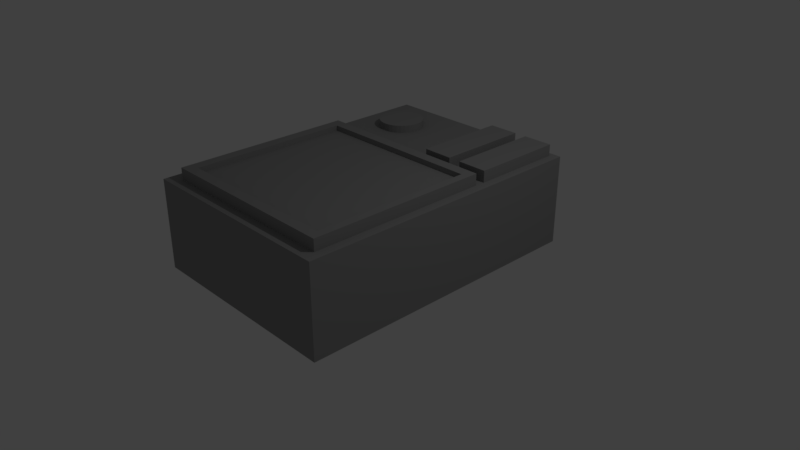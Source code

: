 # Source: combinator.blend  (saved by Blender 2.78.0; exported with 4.5.12 LTS)
import bpy
from mathutils import Matrix  # noqa: F401  (used for matrix-valued properties, if any)

bpy.ops.wm.read_factory_settings(use_empty=True)
scene = bpy.context.scene
scene.name = 'Scene'

# ---- collections
col_collection_1 = bpy.data.collections.new('Collection 1'); scene.collection.children.link(col_collection_1)

# ---- materials (node trees are filled in below, after node groups)
mat_mat = bpy.data.materials.new('mat')
mat_mat.alpha_threshold = 0.0
mat_mat.use_transparent_shadow = False
mat_mat.preview_render_type = 'CUBE'
mat_mat.diffuse_color = (0.2961, 0.2961, 0.2961, 1.0)
mat_mat.roughness = 0.5
mat_mat.specular_intensity = 0.213
mat_mat.line_color = (0.0, 0.0, 0.0, 1.0)
mat_mat_001 = bpy.data.materials.new('mat.001')
mat_mat_001.alpha_threshold = 0.0
mat_mat_001.use_transparent_shadow = False
mat_mat_001.preview_render_type = 'CUBE'
mat_mat_001.diffuse_color = (0.2961, 0.2961, 0.2961, 1.0)
mat_mat_001.roughness = 0.5
mat_mat_001.specular_intensity = 0.213
mat_mat_001.line_color = (0.0, 0.0, 0.0, 1.0)
mat_mat_002 = bpy.data.materials.new('mat.002')
mat_mat_002.alpha_threshold = 0.0
mat_mat_002.use_transparent_shadow = False
mat_mat_002.preview_render_type = 'CUBE'
mat_mat_002.diffuse_color = (0.2961, 0.2961, 0.2961, 1.0)
mat_mat_002.roughness = 0.5
mat_mat_002.specular_intensity = 0.213
mat_mat_002.line_color = (0.0, 0.0, 0.0, 1.0)

# ---- material node trees

# ---- world
world_world = bpy.data.worlds.new('World'); scene.world = world_world
world_world.color = (0.05088, 0.05088, 0.05088)
world_world.use_sun_shadow = False
world_world.sun_shadow_jitter_overblur = 0.0
world_world.cycles.sampling_method = 'MANUAL'

# ---- cameras
cam_camera = bpy.data.cameras.new('Camera')
cam_camera.clip_end = 100.0
cam_camera.lens = 35.0
cam_camera.sensor_width = 32.0
cam_camera.sensor_height = 18.0
cam_camera.ortho_scale = 7.314
cam_camera.dof.focus_distance = 0.0
cam_camera.dof.aperture_fstop = 128.0

# ---- lights
light_lamp = bpy.data.lights.new('Lamp', 'POINT')
light_lamp.transmission_factor = 0.0
light_lamp.cutoff_distance = 30.0
light_lamp.energy = 100.0
light_lamp.shadow_buffer_clip_start = 1.001
light_lamp.shadow_soft_size = 0.1
light_lamp.shadow_maximum_resolution = 0.006
light_lamp.use_absolute_resolution = True

# ---- meshes
me_cube_001 = bpy.data.meshes.new('Cube.001')
me_cube_001.from_pydata([(1.0, 1.0, -1.0), (1.0, -1.0, -1.0), (-1.0, -1.0, -1.0), (-1.0, 1.0, -1.0), (1.0, 1.0, 1.0), (1.0, -1.0, 1.0), (-1.0, -1.0, 1.0), (-1.0, 1.0, 1.0)], [], [(0, 1, 2, 3), (4, 7, 6, 5), (0, 4, 5, 1), (1, 5, 6, 2), (2, 6, 7, 3), (4, 0, 3, 7)])
me_cube_001.materials.append(mat_mat)
me_cube_001.use_remesh_preserve_volume = False
me_cube_001.use_remesh_preserve_attributes = False
me_cube_001.use_mirror_vertex_groups = False
me_cube_001.update()
me_cube_000 = bpy.data.meshes.new('Cube.000')
me_cube_000.from_pydata([(-1.0, -1.471, -1.0), (-1.0, -1.471, 1.0), (-1.0, 1.0, -1.0), (-1.0, 1.0, 1.0), (1.0, -1.471, -1.0), (1.0, -1.471, 1.0), (1.0, 1.0, -1.0), (1.0, 1.0, 1.0)], [], [(0, 1, 3, 2), (2, 3, 7, 6), (6, 7, 5, 4), (4, 5, 1, 0), (2, 6, 4, 0), (7, 3, 1, 5)])
me_cube_000.materials.append(mat_mat_001)
me_cube_000.use_remesh_preserve_volume = False
me_cube_000.use_remesh_preserve_attributes = False
me_cube_000.use_mirror_vertex_groups = False
me_cube_000.update()
me_cube = bpy.data.meshes.new('Cube')
me_cube.from_pydata([(-1.364, -0.8614, 0.4652), (-1.364, 1.259, 0.4652), (0.8921, -0.8614, 0.4652), (0.8921, 1.259, 0.4652), (-1.509, -1.0, -0.4078), (-1.509, -1.0, 0.5334), (-1.509, 1.4, -0.4078), (-1.509, 1.4, 0.5334), (1.0, -1.0, -0.4078), (1.0, -1.0, 0.5334), (1.0, 1.4, -0.4078), (1.0, 1.4, 0.5334), (-1.364, -0.8614, 0.5334), (-1.364, 1.259, 0.5334), (0.8921, 1.259, 0.5334), (0.8921, -0.8614, 0.5334)], [], [(0, 1, 13, 12), (1, 3, 14, 13), (3, 2, 15, 14), (2, 0, 12, 15), (1, 0, 2, 3), (4, 5, 7, 6), (6, 7, 11, 10), (10, 11, 9, 8), (8, 9, 5, 4), (6, 10, 8, 4), (11, 14, 15, 12, 5, 9), (5, 12, 13, 14, 11, 7)])
me_cube.materials.append(mat_mat)
me_cube.use_remesh_preserve_volume = False
me_cube.use_remesh_preserve_attributes = False
me_cube.use_mirror_vertex_groups = False
me_cube.update()
me_cylinder_001 = bpy.data.meshes.new('Cylinder.001')
me_cylinder_001.from_pydata([(0.0, 1.0, -1.0), (0.0, 1.0, 1.0), (0.1951, 0.9808, -1.0), (0.1951, 0.9808, 1.0), (0.3827, 0.9239, -1.0), (0.3827, 0.9239, 1.0), (0.5556, 0.8315, -1.0), (0.5556, 0.8315, 1.0), (0.7071, 0.7071, -1.0), (0.7071, 0.7071, 1.0), (0.8315, 0.5556, -1.0), (0.8315, 0.5556, 1.0), (0.9239, 0.3827, -1.0), (0.9239, 0.3827, 1.0), (0.9808, 0.1951, -1.0), (0.9808, 0.1951, 1.0), (1.0, 7.55e-08, -1.0), (1.0, 7.55e-08, 1.0), (0.9808, -0.1951, -1.0), (0.9808, -0.1951, 1.0), (0.9239, -0.3827, -1.0), (0.9239, -0.3827, 1.0), (0.8315, -0.5556, -1.0), (0.8315, -0.5556, 1.0), (0.7071, -0.7071, -1.0), (0.7071, -0.7071, 1.0), (0.5556, -0.8315, -1.0), (0.5556, -0.8315, 1.0), (0.3827, -0.9239, -1.0), (0.3827, -0.9239, 1.0), (0.1951, -0.9808, -1.0), (0.1951, -0.9808, 1.0), (-3.258e-07, -1.0, -1.0), (-3.258e-07, -1.0, 1.0), (-0.1951, -0.9808, -1.0), (-0.1951, -0.9808, 1.0), (-0.3827, -0.9239, -1.0), (-0.3827, -0.9239, 1.0), (-0.5556, -0.8315, -1.0), (-0.5556, -0.8315, 1.0), (-0.7071, -0.7071, -1.0), (-0.7071, -0.7071, 1.0), (-0.8315, -0.5556, -1.0), (-0.8315, -0.5556, 1.0), (-0.9239, -0.3827, -1.0), (-0.9239, -0.3827, 1.0), (-0.9808, -0.1951, -1.0), (-0.9808, -0.1951, 1.0), (-1.0, 9.656e-07, -1.0), (-1.0, 9.656e-07, 1.0), (-0.9808, 0.1951, -1.0), (-0.9808, 0.1951, 1.0), (-0.9239, 0.3827, -1.0), (-0.9239, 0.3827, 1.0), (-0.8315, 0.5556, -1.0), (-0.8315, 0.5556, 1.0), (-0.7071, 0.7071, -1.0), (-0.7071, 0.7071, 1.0), (-0.5556, 0.8315, -1.0), (-0.5556, 0.8315, 1.0), (-0.3827, 0.9239, -1.0), (-0.3827, 0.9239, 1.0), (-0.1951, 0.9808, -1.0), (-0.1951, 0.9808, 1.0)], [], [(0, 1, 3, 2), (2, 3, 5, 4), (4, 5, 7, 6), (6, 7, 9, 8), (8, 9, 11, 10), (10, 11, 13, 12), (12, 13, 15, 14), (14, 15, 17, 16), (16, 17, 19, 18), (18, 19, 21, 20), (20, 21, 23, 22), (22, 23, 25, 24), (24, 25, 27, 26), (26, 27, 29, 28), (28, 29, 31, 30), (30, 31, 33, 32), (32, 33, 35, 34), (34, 35, 37, 36), (36, 37, 39, 38), (38, 39, 41, 40), (40, 41, 43, 42), (42, 43, 45, 44), (44, 45, 47, 46), (46, 47, 49, 48), (48, 49, 51, 50), (50, 51, 53, 52), (52, 53, 55, 54), (54, 55, 57, 56), (56, 57, 59, 58), (58, 59, 61, 60), (3, 1, 63, 61, 59, 57, 55, 53, 51, 49, 47, 45, 43, 41, 39, 37, 35, 33, 31, 29, 27, 25, 23, 21, 19, 17, 15, 13, 11, 9, 7, 5), (60, 61, 63, 62), (62, 63, 1, 0), (0, 2, 4, 6, 8, 10, 12, 14, 16, 18, 20, 22, 24, 26, 28, 30, 32, 34, 36, 38, 40, 42, 44, 46, 48, 50, 52, 54, 56, 58, 60, 62)])
me_cylinder_001.materials.append(mat_mat)
me_cylinder_001.use_remesh_preserve_volume = False
me_cylinder_001.use_remesh_preserve_attributes = False
me_cylinder_001.use_mirror_vertex_groups = False
me_cylinder_001.update()
me_cube_002 = bpy.data.meshes.new('Cube.002')
me_cube_002.from_pydata([(-1.0, -1.471, -1.0), (-1.0, -1.471, 1.0), (-1.0, 1.0, -1.0), (-1.0, 1.0, 1.0), (1.0, -1.471, -1.0), (1.0, -1.471, 1.0), (1.0, 1.0, -1.0), (1.0, 1.0, 1.0)], [], [(0, 1, 3, 2), (2, 3, 7, 6), (6, 7, 5, 4), (4, 5, 1, 0), (2, 6, 4, 0), (7, 3, 1, 5)])
me_cube_002.materials.append(mat_mat_002)
me_cube_002.use_remesh_preserve_volume = False
me_cube_002.use_remesh_preserve_attributes = False
me_cube_002.use_mirror_vertex_groups = False
me_cube_002.update()

# ---- objects
ob_lamp = bpy.data.objects.new('Lamp', light_lamp)
ob_camera = bpy.data.objects.new('Camera', cam_camera)
ob_cube = bpy.data.objects.new('Cube', me_cube_001)
ob_cube_001 = bpy.data.objects.new('Cube.001', me_cube_000)
ob_cube_002 = bpy.data.objects.new('Cube.002', me_cube)
ob_cylinder_001 = bpy.data.objects.new('Cylinder.001', me_cylinder_001)
ob_cube_003 = bpy.data.objects.new('Cube.003', me_cube_002)

# ---- transforms, parenting, visibility, modifiers, constraints
ob_lamp.location = (4.076, 1.005, 5.904)
ob_lamp.rotation_euler = (0.6503, 0.05522, 1.866)
ob_lamp.lock_rotations_4d = False
ob_lamp.empty_display_type = 'ARROWS'
ob_lamp.color = (0.0, 0.0, 0.0, 0.0)
ob_lamp.lineart.crease_threshold = 0.0
ob_camera.location = (7.481, -6.508, 5.344)
ob_camera.rotation_euler = (1.109, 0.0, 0.8149)
ob_camera.lock_rotations_4d = False
ob_camera.empty_display_type = 'ARROWS'
ob_camera.color = (0.0, 0.0, 0.0, 0.0)
ob_camera.display_type = 'WIRE'
ob_camera.lineart.crease_threshold = 0.0
ob_cube.location = (0.0, 0.0, 0.6)
ob_cube.scale = (1.4, 2.0, 0.6)
ob_cube.lock_rotations_4d = False
ob_cube.empty_display_type = 'ARROWS'
ob_cube.lineart.crease_threshold = 0.0
ob_cube_001.location = (1.086, 1.422, 1.152)
ob_cube_001.scale = (0.2, 0.5, 0.2)
ob_cube_001.lineart.crease_threshold = 0.0
ob_cube_002.location = (0.2779, -0.8407, 0.8186)
ob_cube_002.lineart.crease_threshold = 0.0
ob_cylinder_001.location = (-0.8092, 1.336, 1.2)
ob_cylinder_001.scale = (0.3, 0.3, 0.1)
ob_cylinder_001.lineart.crease_threshold = 0.0
ob_cube_003.location = (0.5233, 1.422, 1.152)
ob_cube_003.scale = (0.2, 0.5, 0.2)
ob_cube_003.lineart.crease_threshold = 0.0

# ---- collection membership
col_collection_1.objects.link(ob_lamp)
col_collection_1.objects.link(ob_camera)
col_collection_1.objects.link(ob_cube)
col_collection_1.objects.link(ob_cube_001)
col_collection_1.objects.link(ob_cube_002)
col_collection_1.objects.link(ob_cylinder_001)
col_collection_1.objects.link(ob_cube_003)

# ---- scene / render settings (as saved in the file)
scene.camera = ob_camera
scene.frame_start = 1; scene.frame_end = 250; scene.frame_set(1)
scene.render.engine = 'BLENDER_EEVEE_NEXT'
scene.render.resolution_percentage = 50
scene.render.dither_intensity = 0.0
scene.cycles.use_denoising = False
scene.cycles.samples = 128
scene.cycles.sampling_pattern = 'TABULATED_SOBOL'
scene.cycles.light_sampling_threshold = 0.0
scene.cycles.use_adaptive_sampling = False
scene.cycles.use_light_tree = False
scene.cycles.blur_glossy = 0.0
scene.cycles.sample_clamp_indirect = 0.0
scene.view_settings.view_transform = 'Standard'
bpy.context.view_layer.update()

